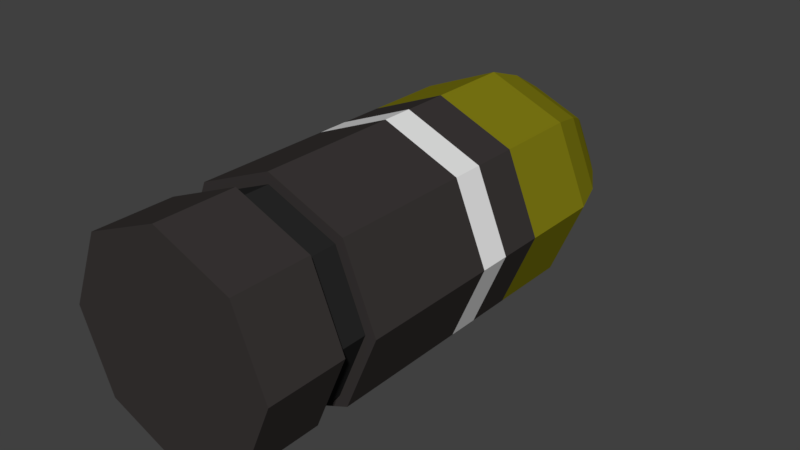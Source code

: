 # Source: Grenade.blend  (saved by Blender 2.78.0; exported with 4.5.12 LTS)
import bpy
from mathutils import Matrix  # noqa: F401  (used for matrix-valued properties, if any)

bpy.ops.wm.read_factory_settings(use_empty=True)
scene = bpy.context.scene
scene.name = 'Scene'

# ---- collections
col_collection_1 = bpy.data.collections.new('Collection 1'); scene.collection.children.link(col_collection_1)

# ---- materials (node trees are filled in below, after node groups)
mat_green = bpy.data.materials.new('Green')
mat_green.alpha_threshold = 0.0
mat_green.use_transparent_shadow = False
mat_green.diffuse_color = (0.001003, 0.03106, 0.001228, 1.0)
mat_green.roughness = 0.5
mat_yellow = bpy.data.materials.new('Yellow')
mat_yellow.alpha_threshold = 0.0
mat_yellow.use_transparent_shadow = False
mat_yellow.diffuse_color = (0.214, 0.1971, 0.007221, 1.0)
mat_yellow.roughness = 0.5
mat_white = bpy.data.materials.new('White')
mat_white.alpha_threshold = 0.0
mat_white.use_transparent_shadow = False
mat_white.roughness = 0.5
mat_metal = bpy.data.materials.new('Metal')
mat_metal.alpha_threshold = 0.0
mat_metal.use_transparent_shadow = False
mat_metal.diffuse_color = (0.04203, 0.03675, 0.03574, 1.0)
mat_metal.roughness = 0.5
mat_black = bpy.data.materials.new('Black')
mat_black.alpha_threshold = 0.0
mat_black.use_transparent_shadow = False
mat_black.diffuse_color = (0.02038, 0.02038, 0.02038, 1.0)
mat_black.roughness = 0.5

# ---- material node trees

# ---- world
world_world = bpy.data.worlds.new('World'); scene.world = world_world
world_world.color = (0.05088, 0.05088, 0.05088)
world_world.use_sun_shadow = False
world_world.sun_shadow_jitter_overblur = 0.0
world_world.cycles.sampling_method = 'MANUAL'

# ---- meshes
me_cylinder = bpy.data.meshes.new('Cylinder')
me_cylinder.from_pydata([(-6.395e-09, 1.0, -1.629), (-6.395e-09, 1.0, 0.8055), (0.7071, 0.7071, -1.629), (0.7071, 0.7071, 0.8055), (1.0, -7.127e-08, -1.629), (1.0, -5.229e-08, 0.8055), (0.7071, -0.7071, -1.629), (0.7071, -0.7071, 0.8055), (-9.382e-08, -1.0, -1.629), (-9.382e-08, -1.0, 0.8055), (-0.7071, -0.7071, -1.629), (-0.7071, -0.7071, 0.8055), (-1.0, -1.563e-08, -1.629), (-1.0, 3.348e-09, 0.8055), (-0.7071, 0.7071, -1.629), (-0.7071, 0.7071, 0.8055), (-7.374e-09, 0.8687, -1.998), (0.6143, 0.6143, -1.998), (0.8687, -8.042e-08, -1.998), (0.6143, -0.6143, -1.998), (-8.332e-08, -0.8687, -1.998), (-0.6143, -0.6143, -1.998), (-0.8687, -3.209e-08, -1.998), (-0.6143, 0.6143, -1.998), (-1.23e-08, 0.6685, -2.33), (0.4727, 0.4727, -2.33), (0.6685, -7.582e-08, -2.33), (0.4727, -0.4727, -2.33), (-7.074e-08, -0.6685, -2.33), (-0.4727, -0.4727, -2.33), (-0.6685, -3.862e-08, -2.33), (-0.4727, 0.4727, -2.33), (3.683e-08, 0.4688, -2.603), (0.3315, 0.3315, -2.603), (0.4688, -6.956e-08, -2.603), (0.3315, -0.3315, -2.603), (-4.157e-09, -0.4688, -2.603), (-0.3315, -0.3315, -2.603), (-0.4688, -4.348e-08, -2.603), (-0.3315, 0.3315, -2.603), (8.6e-08, 0.182, -2.837), (0.1287, 0.1287, -2.837), (0.182, -5.716e-08, -2.837), (0.1287, -0.1287, -2.837), (7.009e-08, -0.182, -2.837), (-0.1287, -0.1287, -2.837), (-0.182, -4.703e-08, -2.837), (-0.1287, 0.1287, -2.837), (0.7071, 0.7071, 1.113), (7.594e-11, 1.0, 1.113), (1.0, -5.229e-08, 1.113), (0.7071, -0.7071, 1.113), (-8.735e-08, -1.0, 1.113), (-0.7071, -0.7071, 1.113), (-1.0, 3.348e-09, 1.113), (-0.7071, 0.7071, 1.113), (0.6364, 0.6364, 1.113), (-1.316e-09, 0.9, 1.113), (0.9, -4.717e-08, 1.113), (0.6364, -0.6364, 1.113), (-8e-08, -0.9, 1.113), (-0.6364, -0.6364, 1.113), (-0.9, 2.901e-09, 1.113), (-0.6364, 0.6364, 1.113), (0.6364, 0.6364, 1.42), (1.466e-08, 0.9, 1.42), (0.9, -4.717e-08, 1.42), (0.6364, -0.6364, 1.42), (-6.402e-08, -0.9, 1.42), (-0.6364, -0.6364, 1.42), (-0.9, 2.901e-09, 1.42), (-0.6364, 0.6364, 1.42), (0.7, 0.7, 1.42), (1.975e-08, 0.99, 1.42), (0.99, -5.178e-08, 1.42), (0.7, -0.7, 1.42), (-6.68e-08, -0.99, 1.42), (-0.7, -0.7, 1.42), (-0.99, 3.304e-09, 1.42), (-0.7, 0.7, 1.42), (0.7, 0.7, 2.145), (3.295e-08, 0.99, 2.145), (0.99, -3.351e-08, 2.145), (0.7, -0.7, 2.145), (-5.359e-08, -0.99, 2.145), (-0.7, -0.7, 2.145), (-0.99, 2.157e-08, 2.145), (-0.7, 0.7, 2.145), (-6.395e-09, 1.0, -0.8748), (0.7071, 0.7071, -0.8748), (1.0, -6.539e-08, -0.8748), (0.7071, -0.7071, -0.8748), (-9.382e-08, -1.0, -0.8748), (-0.7071, -0.7071, -0.8748), (-1.0, -9.753e-09, -0.8748), (-0.7071, 0.7071, -0.8748), (-6.395e-09, 1.0, -0.458), (0.7071, 0.7071, -0.458), (1.0, -6.214e-08, -0.458), (0.7071, -0.7071, -0.458), (-9.382e-08, -1.0, -0.458), (-0.7071, -0.7071, -0.458), (-1.0, -6.503e-09, -0.458), (-0.7071, 0.7071, -0.458), (-6.395e-09, 1.0, -0.1694), (0.7071, 0.7071, -0.1694), (1.0, -5.989e-08, -0.1694), (0.7071, -0.7071, -0.1694), (-9.382e-08, -1.0, -0.1694), (-0.7071, -0.7071, -0.1694), (-1.0, -4.253e-09, -0.1694), (-0.7071, 0.7071, -0.1694)], [], [(104, 1, 3, 105), (105, 3, 5, 106), (106, 5, 7, 107), (107, 7, 9, 108), (108, 9, 11, 109), (109, 11, 13, 110), (7, 5, 50, 51), (110, 13, 15, 111), (111, 15, 1, 104), (12, 14, 23, 22), (22, 23, 31, 30), (2, 4, 18, 17), (8, 10, 21, 20), (14, 0, 16, 23), (0, 2, 17, 16), (4, 6, 19, 18), (10, 12, 22, 21), (6, 8, 20, 19), (25, 26, 34, 33), (20, 21, 29, 28), (18, 19, 27, 26), (16, 17, 25, 24), (23, 16, 24, 31), (21, 22, 30, 29), (19, 20, 28, 27), (17, 18, 26, 25), (39, 32, 40, 47), (30, 31, 39, 38), (28, 29, 37, 36), (26, 27, 35, 34), (24, 25, 33, 32), (31, 24, 32, 39), (29, 30, 38, 37), (27, 28, 36, 35), (40, 41, 42, 43, 44, 45, 46, 47), (37, 38, 46, 45), (35, 36, 44, 43), (33, 34, 42, 41), (38, 39, 47, 46), (36, 37, 45, 44), (34, 35, 43, 42), (32, 33, 41, 40), (55, 54, 62, 63), (13, 11, 53, 54), (9, 7, 51, 52), (15, 13, 54, 55), (5, 3, 48, 50), (11, 9, 52, 53), (1, 15, 55, 49), (3, 1, 49, 48), (60, 59, 67, 68), (53, 52, 60, 61), (51, 50, 58, 59), (48, 49, 57, 56), (49, 55, 63, 57), (54, 53, 61, 62), (52, 51, 59, 60), (50, 48, 56, 58), (65, 71, 79, 73), (58, 56, 64, 66), (63, 62, 70, 71), (61, 60, 68, 69), (59, 58, 66, 67), (56, 57, 65, 64), (57, 63, 71, 65), (62, 61, 69, 70), (77, 76, 84, 85), (70, 69, 77, 78), (68, 67, 75, 76), (66, 64, 72, 74), (71, 70, 78, 79), (69, 68, 76, 77), (67, 66, 74, 75), (64, 65, 73, 72), (80, 81, 87, 86, 85, 84, 83, 82), (75, 74, 82, 83), (72, 73, 81, 80), (73, 79, 87, 81), (78, 77, 85, 86), (76, 75, 83, 84), (74, 72, 80, 82), (79, 78, 86, 87), (14, 95, 88, 0), (12, 94, 95, 14), (10, 93, 94, 12), (8, 92, 93, 10), (6, 91, 92, 8), (4, 90, 91, 6), (2, 89, 90, 4), (0, 88, 89, 2), (95, 103, 96, 88), (94, 102, 103, 95), (93, 101, 102, 94), (92, 100, 101, 93), (91, 99, 100, 92), (90, 98, 99, 91), (89, 97, 98, 90), (88, 96, 97, 89), (103, 111, 104, 96), (102, 110, 111, 103), (101, 109, 110, 102), (100, 108, 109, 101), (99, 107, 108, 100), (98, 106, 107, 99), (97, 105, 106, 98), (96, 104, 105, 97)])
me_cylinder.polygons.foreach_set('material_index', [3, 3, 3, 3, 3, 3, 3, 3, 3, 1, 1, 1, 1, 1, 1, 1, 1, 1, 1, 1, 1, 1, 1, 1, 1, 1, 1, 1, 1, 1, 1, 1, 1, 1, 1, 1, 1, 1, 1, 1, 1, 1, 3, 3, 3, 3, 3, 3, 3, 3, 4, 3, 3, 3, 3, 3, 3, 3, 3, 4, 4, 4, 4, 4, 4, 4, 3, 3, 3, 3, 3, 3, 3, 3, 3, 3, 3, 3, 3, 3, 3, 3, 1, 1, 1, 1, 1, 1, 1, 1, 3, 3, 3, 3, 3, 3, 3, 3, 2, 2, 2, 2, 2, 2, 2, 2])
me_cylinder.materials.append(mat_green)
me_cylinder.materials.append(mat_yellow)
me_cylinder.materials.append(mat_white)
me_cylinder.materials.append(mat_metal)
me_cylinder.materials.append(mat_black)
me_cylinder.use_remesh_preserve_volume = False
me_cylinder.use_remesh_preserve_attributes = False
me_cylinder.use_mirror_vertex_groups = False
me_cylinder.update()

# ---- objects
ob_grenade = bpy.data.objects.new('Grenade', me_cylinder)

# ---- transforms, parenting, visibility, modifiers, constraints
ob_grenade.location = (-4.929e-11, 0.6001, 0.6605)
ob_grenade.rotation_euler = (1.571, -1.571, 0.0)
ob_grenade.scale = (0.6513, 0.6513, 0.6513)
ob_grenade.lineart.crease_threshold = 0.0

# ---- collection membership
col_collection_1.objects.link(ob_grenade)

# ---- scene / render settings (as saved in the file)
scene.frame_start = 1; scene.frame_end = 250; scene.frame_set(1)
scene.render.engine = 'BLENDER_EEVEE_NEXT'
scene.render.resolution_percentage = 50
scene.render.dither_intensity = 0.0
scene.cycles.use_denoising = False
scene.cycles.samples = 128
scene.cycles.sampling_pattern = 'TABULATED_SOBOL'
scene.cycles.light_sampling_threshold = 0.0
scene.cycles.use_adaptive_sampling = False
scene.cycles.use_light_tree = False
scene.cycles.blur_glossy = 0.0
scene.cycles.sample_clamp_indirect = 0.0
scene.view_settings.view_transform = 'Standard'
bpy.context.view_layer.update()

# ---- added for rendering (the .blend has no active camera and no usable light): camera, sun
cam_auto = bpy.data.cameras.new('AutoCamera')
cam_auto.lens = 50.0
cam_auto.sensor_width = 36.0
cam_auto.clip_end = 1000.0
ob_auto_camera = bpy.data.objects.new('AutoCamera', cam_auto)
scene.collection.objects.link(ob_auto_camera)
ob_auto_camera.location = (3.45212, -3.31688, 3.42218)
ob_auto_camera.rotation_euler = (1.09748, -7.21219e-08, 0.694738)
scene.camera = ob_auto_camera
light_auto_sun = bpy.data.lights.new('AutoSun', 'SUN')
light_auto_sun.energy = 3.0
light_auto_sun.angle = 0.0523599
ob_auto_sun = bpy.data.objects.new('AutoSun', light_auto_sun)
scene.collection.objects.link(ob_auto_sun)
ob_auto_sun.rotation_euler = (0.872665, 0.174533, 0.523599)
bpy.context.view_layer.update()
